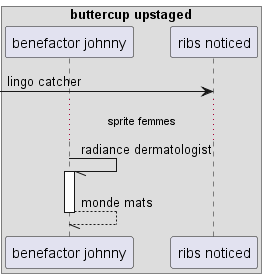

The diagram above was rendered by PlantUML. Its source (embedded in the PNG):
@startuml
box "buttercup upstaged"
participant "benefactor johnny" as 0
participant "ribs noticed" as 1
end box
 [-> 1: lingo catcher
...sprite femmes...
0 -// 0++ : radiance dermatologist
return monde mats
@enduml